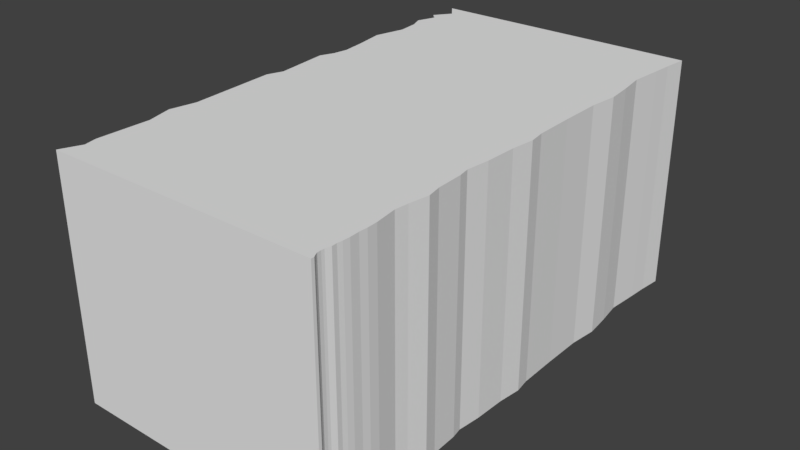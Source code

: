 # Source: FlatSplitHalf.blend  (saved by Blender 2.78.0; exported with 4.5.12 LTS)
import bpy
from mathutils import Matrix  # noqa: F401  (used for matrix-valued properties, if any)

bpy.ops.wm.read_factory_settings(use_empty=True)
scene = bpy.context.scene
scene.name = 'Scene'

# ---- collections
col_collection_1 = bpy.data.collections.new('Collection 1'); scene.collection.children.link(col_collection_1)

# ---- materials (node trees are filled in below, after node groups)
mat_asphalt = bpy.data.materials.new('Asphalt')
mat_asphalt.alpha_threshold = 0.0
mat_asphalt.use_transparent_shadow = False
mat_asphalt.roughness = 0.5
mat_dirt = bpy.data.materials.new('Dirt')
mat_dirt.alpha_threshold = 0.0
mat_dirt.use_transparent_shadow = False
mat_dirt.roughness = 0.5

# ---- material node trees

# ---- world
world_world = bpy.data.worlds.new('World'); scene.world = world_world
world_world.color = (0.05088, 0.05088, 0.05088)
world_world.use_sun_shadow = False
world_world.sun_shadow_jitter_overblur = 0.0
world_world.cycles.sampling_method = 'MANUAL'

# ---- meshes
me_plane = bpy.data.meshes.new('Plane')
me_plane.from_pydata([(-15.0, 3.801e-05, 10.5), (-15.0, -3.801e-05, -10.5), (-15.0, -10.0, 10.5), (-15.0, -10.0, -10.5), (-15.0, -2.0, 10.5), (-15.0, -2.0, -10.5), (-15.0, -3.305e-05, -9.13), (-15.0, -2.921e-05, -8.069), (-15.0, -1.923e-05, -5.312), (-15.0, -6.667e-06, -1.842), (-15.0, 3.942e-06, 1.089), (-15.0, 2.118e-05, 5.851), (-14.64, 3.433e-05, 9.65), (-14.76, 3.242e-05, 9.129), (-14.72, 2.48e-05, 6.912), (-14.78, 1.717e-05, 4.752), (-14.76, 1.907e-06, 0.4335), (-14.76, -9.537e-06, -2.42), (-14.66, -1.144e-05, -3.037), (-14.78, -1.526e-05, -4.02), (-14.68, -2.289e-05, -6.604), (-14.78, -2.67e-05, -7.51), (-14.72, -3.242e-05, -8.86), (-14.49, -3.815e-05, -9.824), (-3.621, 3.815e-05, 10.5), (-3.621, -3.791e-05, -10.5), (-3.621, -10.0, 10.5), (-3.621, -10.0, -10.5), (-3.621, -2.0, 10.5), (-3.621, -2.0, -10.5), (-3.621, 3.768e-05, 10.37), (-3.621, 1.988e-05, 5.455), (-3.621, 1.433e-07, 0.006659), (-3.621, -1.878e-05, -5.219), (-3.686, 3.624e-05, 10.26), (-3.733, 3.624e-05, 10.15), (-3.742, 3.624e-05, 9.986), (-3.733, 3.433e-05, 9.862), (-3.679, 3.433e-05, 9.629), (-3.69, 3.433e-05, 9.417), (-3.666, 3.242e-05, 9.209), (-3.653, 3.242e-05, 8.926), (-3.673, 3.052e-05, 8.535), (-3.657, 3.052e-05, 8.193), (-3.677, 2.861e-05, 7.765), (-3.807, 2.289e-05, 6.841), (-3.751, 2.098e-05, 6.283), (-3.742, 1.717e-05, 4.851), (-3.789, 1.144e-05, 3.717), (-3.872, 1.144e-05, 3.261), (-3.77, 7.629e-06, 2.285), (-3.733, 3.815e-06, 0.9737), (-3.723, -1.907e-06, -0.6628), (-3.751, -9.537e-06, -2.327), (-3.751, -1.526e-05, -4.038), (-3.733, -2.289e-05, -6.298), (-3.891, -2.67e-05, -7.376), (-3.779, -3.052e-05, -8.743), (-3.723, -3.433e-05, -9.533), (-3.621, -10.0, -5.219), (-3.621, -10.0, 0.006697), (-3.621, -10.0, 5.455), (-3.621, -10.0, 10.37), (-15.0, -10.0, -9.13), (-15.0, -10.0, -8.069), (-15.0, -10.0, -5.312), (-15.0, -10.0, -1.842), (-15.0, -10.0, 1.089), (-15.0, -10.0, 5.851), (-14.72, -10.0, 6.912), (-14.76, -10.0, 9.129), (-14.64, -10.0, 9.65), (-3.686, -10.0, 10.26), (-3.733, -10.0, 10.15), (-3.742, -10.0, 9.986), (-3.733, -10.0, 9.862), (-3.679, -10.0, 9.629), (-3.69, -10.0, 9.417), (-3.666, -10.0, 9.209), (-3.653, -10.0, 8.926), (-3.673, -10.0, 8.535), (-3.657, -10.0, 8.193), (-3.677, -10.0, 7.765), (-3.807, -10.0, 6.841), (-3.751, -10.0, 6.283), (-3.742, -10.0, 4.851), (-3.789, -10.0, 3.717), (-3.872, -10.0, 3.261), (-3.77, -10.0, 2.285), (-3.733, -10.0, 0.9737), (-3.723, -10.0, -0.6628), (-3.751, -10.0, -2.327), (-3.751, -10.0, -4.038), (-3.733, -10.0, -6.297), (-3.891, -10.0, -7.376), (-3.779, -10.0, -8.743), (-3.723, -10.0, -9.533), (-14.49, -10.0, -9.824), (-14.72, -10.0, -8.86), (-14.78, -10.0, -7.51), (-14.68, -10.0, -6.604), (-14.78, -10.0, -4.02), (-14.66, -10.0, -3.037), (-14.76, -10.0, -2.42), (-14.76, -10.0, 0.4335), (-14.78, -10.0, 4.752), (-15.0, -2.0, -5.312), (-14.78, -2.0, 4.752), (-14.68, -2.0, -6.604), (-14.78, -2.0, -7.51), (-15.0, -2.0, -8.069), (-14.72, -2.0, -8.86), (-15.0, -2.0, -9.13), (-14.49, -2.0, -9.824), (-14.64, -2.0, 9.65), (-14.76, -2.0, 9.129), (-14.72, -2.0, 6.912), (-15.0, -2.0, 5.851), (-15.0, -2.0, 1.089), (-14.76, -2.0, 0.4335), (-15.0, -2.0, -1.842), (-14.76, -2.0, -2.42), (-14.66, -2.0, -3.037), (-14.78, -2.0, -4.02), (-3.723, -2.0, -9.533), (-3.779, -2.0, -8.743), (-3.891, -2.0, -7.376), (-3.733, -2.0, -6.298), (-3.621, -2.0, -5.219), (-3.751, -2.0, -4.038), (-3.751, -2.0, -2.327), (-3.723, -2.0, -0.6628), (-3.621, -2.0, 0.006667), (-3.733, -2.0, 0.9737), (-3.77, -2.0, 2.285), (-3.872, -2.0, 3.261), (-3.789, -2.0, 3.717), (-3.742, -2.0, 4.851), (-3.621, -2.0, 5.455), (-3.751, -2.0, 6.283), (-3.807, -2.0, 6.841), (-3.677, -2.0, 7.765), (-3.657, -2.0, 8.193), (-3.673, -2.0, 8.535), (-3.653, -2.0, 8.926), (-3.666, -2.0, 9.209), (-3.69, -2.0, 9.417), (-3.679, -2.0, 9.629), (-3.733, -2.0, 9.862), (-3.742, -2.0, 9.986), (-3.733, -2.0, 10.15), (-3.686, -2.0, 10.26), (-3.621, -2.0, 10.37)], [], [(113, 97, 63, 112), (29, 27, 3, 5), (25, 29, 5, 1), (5, 3, 97, 113), (0, 4, 28, 24), (4, 2, 26, 28), (2, 71, 70, 69, 68, 105, 67, 104, 66, 103, 102, 101, 65, 100, 99, 64, 98, 63, 97, 3, 27, 96, 95, 94, 93, 59, 92, 91, 90, 60, 89, 88, 87, 86, 85, 61, 84, 83, 82, 81, 80, 79, 78, 77, 76, 75, 74, 73, 72, 62, 26), (0, 24, 30, 34, 35, 36, 37, 38, 39, 40, 41, 42, 43, 44, 45, 46, 31, 47, 48, 49, 50, 51, 32, 52, 53, 54, 33, 55, 56, 57, 58, 25, 1, 23, 6, 22, 7, 21, 20, 8, 19, 18, 17, 9, 16, 10, 15, 11, 14, 13, 12), (109, 99, 100, 108), (110, 64, 99, 109), (111, 98, 64, 110), (112, 63, 98, 111), (119, 104, 67, 118), (120, 66, 104, 119), (121, 103, 66, 120), (122, 102, 103, 121), (123, 101, 102, 122), (106, 65, 101, 123), (108, 100, 65, 106), (118, 67, 105, 107), (107, 105, 68, 117), (117, 68, 69, 116), (116, 69, 70, 115), (115, 70, 71, 114), (114, 71, 2, 4), (12, 114, 4, 0), (13, 115, 114, 12), (14, 116, 115, 13), (11, 117, 116, 14), (15, 107, 117, 11), (10, 118, 107, 15), (20, 108, 106, 8), (8, 106, 123, 19), (19, 123, 122, 18), (18, 122, 121, 17), (17, 121, 120, 9), (9, 120, 119, 16), (16, 119, 118, 10), (6, 112, 111, 22), (22, 111, 110, 7), (7, 110, 109, 21), (21, 109, 108, 20), (1, 5, 113, 23), (23, 113, 112, 6), (29, 25, 58, 124), (124, 58, 57, 125), (125, 57, 56, 126), (126, 56, 55, 127), (127, 55, 33, 128), (128, 33, 54, 129), (129, 54, 53, 130), (130, 53, 52, 131), (131, 52, 32, 132), (132, 32, 51, 133), (133, 51, 50, 134), (134, 50, 49, 135), (135, 49, 48, 136), (136, 48, 47, 137), (137, 47, 31, 138), (138, 31, 46, 139), (139, 46, 45, 140), (140, 45, 44, 141), (141, 44, 43, 142), (142, 43, 42, 143), (143, 42, 41, 144), (144, 41, 40, 145), (145, 40, 39, 146), (146, 39, 38, 147), (147, 38, 37, 148), (148, 37, 36, 149), (149, 36, 35, 150), (150, 35, 34, 151), (151, 34, 30, 152), (152, 30, 24, 28), (62, 152, 28, 26), (72, 151, 152, 62), (73, 150, 151, 72), (74, 149, 150, 73), (75, 148, 149, 74), (76, 147, 148, 75), (77, 146, 147, 76), (78, 145, 146, 77), (79, 144, 145, 78), (80, 143, 144, 79), (81, 142, 143, 80), (82, 141, 142, 81), (83, 140, 141, 82), (84, 139, 140, 83), (61, 138, 139, 84), (85, 137, 138, 61), (86, 136, 137, 85), (87, 135, 136, 86), (88, 134, 135, 87), (89, 133, 134, 88), (60, 132, 133, 89), (90, 131, 132, 60), (91, 130, 131, 90), (92, 129, 130, 91), (59, 128, 129, 92), (93, 127, 128, 59), (94, 126, 127, 93), (95, 125, 126, 94), (96, 124, 125, 95), (27, 29, 124, 96)])
me_plane.polygons.foreach_set('material_index', [1, 1, 0, 1, 0, 1, 1, 0, 1, 1, 1, 1, 1, 1, 1, 1, 1, 1, 1, 1, 1, 1, 1, 1, 1, 0, 0, 0, 0, 0, 0, 0, 0, 0, 0, 0, 0, 0, 0, 0, 0, 0, 0, 0, 0, 0, 0, 0, 0, 0, 0, 0, 0, 0, 0, 0, 0, 0, 0, 0, 0, 0, 0, 0, 0, 0, 0, 0, 0, 0, 0, 0, 0, 0, 1, 1, 1, 1, 1, 1, 1, 1, 1, 1, 1, 1, 1, 1, 1, 1, 1, 1, 1, 1, 1, 1, 1, 1, 1, 1, 1, 1, 1, 1])
_uv = me_plane.uv_layers.new(name='UVMap')
_uv.uv.foreach_set('vector', [0.34, 0.4087, 0.2931, 0.2896, 0.3103, 0.284, 0.3539, 0.4116, 0.5332, 0.2501, 0.5332, 0.4999, 0.1778, 0.4999, 0.1778, 0.2501, 0.75, 0.08799, 0.75, 0.1759, 0.25, 0.1759, 0.25, 0.08799, 0.3322, 0.4178, 0.2743, 0.2972, 0.2931, 0.2896, 0.34, 0.4087, 0.25, 0.2638, 0.25, 0.1759, 0.75, 0.1759, 0.75, 0.2638, 0.1778, 0.7499, 0.1778, 0.5001, 0.5332, 0.5001, 0.5332, 0.7499, 0.4519, 0.498, 0.4437, 0.4954, 0.4387, 0.4962, 0.4174, 0.4959, 0.4072, 0.498, 0.3966, 0.4964, 0.3614, 0.498, 0.3551, 0.4962, 0.3332, 0.498, 0.3277, 0.4962, 0.3217, 0.4955, 0.3123, 0.4964, 0.2999, 0.498, 0.2874, 0.4956, 0.2787, 0.4964, 0.2733, 0.498, 0.2657, 0.4959, 0.2632, 0.498, 0.2565, 0.4942, 0.25, 0.498, 0.25, 0.4146, 0.2593, 0.4154, 0.2669, 0.4158, 0.28, 0.4166, 0.2904, 0.4155, 0.3008, 0.4146, 0.3121, 0.4156, 0.3286, 0.4156, 0.3446, 0.4154, 0.351, 0.4146, 0.3603, 0.4155, 0.3729, 0.4157, 0.3823, 0.4165, 0.3867, 0.4159, 0.3976, 0.4155, 0.4034, 0.4146, 0.4113, 0.4156, 0.4167, 0.416, 0.4256, 0.415, 0.4297, 0.4149, 0.433, 0.415, 0.4368, 0.4149, 0.4395, 0.415, 0.4415, 0.4151, 0.4435, 0.4151, 0.4458, 0.4155, 0.447, 0.4155, 0.4485, 0.4155, 0.4496, 0.4151, 0.4507, 0.4146, 0.4519, 0.4146, 0.25, 0.375, 0.75, 0.375, 0.75, 0.3765, 0.7472, 0.3778, 0.7451, 0.3792, 0.7447, 0.3811, 0.7451, 0.3826, 0.7475, 0.3854, 0.747, 0.3879, 0.748, 0.3904, 0.7486, 0.3937, 0.7477, 0.3984, 0.7484, 0.4025, 0.7476, 0.4076, 0.7418, 0.4186, 0.7443, 0.4252, 0.75, 0.4351, 0.7447, 0.4422, 0.7426, 0.4558, 0.739, 0.4612, 0.7435, 0.4728, 0.7451, 0.4884, 0.75, 0.4999, 0.7455, 0.5079, 0.7443, 0.5277, 0.7443, 0.5481, 0.75, 0.5621, 0.7451, 0.575, 0.7382, 0.5878, 0.7431, 0.6041, 0.7455, 0.6135, 0.75, 0.625, 0.25, 0.625, 0.2724, 0.617, 0.25, 0.6087, 0.2622, 0.6055, 0.25, 0.5961, 0.2597, 0.5894, 0.2639, 0.5786, 0.25, 0.5632, 0.2597, 0.5479, 0.2648, 0.5362, 0.2605, 0.5288, 0.25, 0.5219, 0.2605, 0.4948, 0.25, 0.487, 0.2597, 0.4434, 0.25, 0.4303, 0.2622, 0.4177, 0.2605, 0.3913, 0.2656, 0.3851, 0.3812, 0.409, 0.3439, 0.2741, 0.3603, 0.2699, 0.3949, 0.4077, 0.3725, 0.4089, 0.3334, 0.277, 0.3439, 0.2741, 0.3812, 0.409, 0.3593, 0.4134, 0.3161, 0.2821, 0.3334, 0.277, 0.3725, 0.4089, 0.3539, 0.4116, 0.3103, 0.284, 0.3161, 0.2821, 0.3593, 0.4134, 0.5092, 0.4014, 0.5055, 0.2485, 0.5205, 0.248, 0.5203, 0.3994, 0.4711, 0.3984, 0.4569, 0.2534, 0.5055, 0.2485, 0.5092, 0.4014, 0.4617, 0.401, 0.444, 0.2551, 0.4569, 0.2534, 0.4711, 0.3984, 0.4516, 0.4024, 0.4324, 0.2566, 0.444, 0.2551, 0.4617, 0.401, 0.4354, 0.4026, 0.4138, 0.2594, 0.4324, 0.2566, 0.4516, 0.4024, 0.4143, 0.4028, 0.3879, 0.2638, 0.4138, 0.2594, 0.4354, 0.4026, 0.3949, 0.4077, 0.3603, 0.2699, 0.3879, 0.2638, 0.4143, 0.4028, 0.5203, 0.3994, 0.5205, 0.248, 0.6131, 0.254, 0.5773, 0.4095, 0.5773, 0.4095, 0.6131, 0.254, 0.6389, 0.2601, 0.5941, 0.4098, 0.5941, 0.4098, 0.6389, 0.2601, 0.6618, 0.2666, 0.6105, 0.4156, 0.6105, 0.4156, 0.6618, 0.2666, 0.7158, 0.2865, 0.6393, 0.4222, 0.6393, 0.4222, 0.7158, 0.2865, 0.725, 0.2915, 0.6469, 0.4252, 0.6469, 0.4252, 0.725, 0.2915, 0.7499, 0.3055, 0.6569, 0.4243, 0.64, 1.167, 0.8027, 1.221, 0.7618, 1.325, 0.6449, 1.216, 0.6523, 1.129, 0.8142, 1.178, 0.8027, 1.221, 0.64, 1.167, 0.6759, 0.9685, 0.8388, 0.9887, 0.8142, 1.178, 0.6523, 1.129, 0.6955, 0.8858, 0.8469, 0.9023, 0.8388, 0.9887, 0.6759, 0.9685, 0.6917, 0.8053, 0.8506, 0.81, 0.8469, 0.9023, 0.6955, 0.8858, 0.7131, 0.5308, 0.8581, 0.5282, 0.8506, 0.81, 0.6917, 0.8053, 0.7178, -0.03931, 0.8717, -0.02893, 0.8626, 0.06789, 0.7245, 0.05531, 0.7245, 0.05531, 0.8626, 0.06789, 0.8541, 0.1574, 0.7129, 0.1501, 0.7129, 0.1501, 0.8541, 0.1574, 0.8516, 0.2227, 0.7062, 0.2231, 0.7062, 0.2231, 0.8516, 0.2227, 0.8523, 0.2647, 0.7087, 0.2687, 0.7087, 0.2687, 0.8523, 0.2647, 0.8534, 0.3108, 0.7167, 0.3107, 0.7167, 0.3107, 0.8534, 0.3108, 0.8557, 0.4737, 0.7043, 0.4812, 0.7043, 0.4812, 0.8557, 0.4737, 0.8581, 0.5282, 0.7131, 0.5308, 0.7314, -0.2432, 0.8986, -0.2493, 0.897, -0.2186, 0.7182, -0.2175, 0.7182, -0.2175, 0.897, -0.2186, 0.8861, -0.1392, 0.7321, -0.1483, 0.7321, -0.1483, 0.8861, -0.1392, 0.8798, -0.09398, 0.7238, -0.1068, 0.7238, -0.1068, 0.8798, -0.09398, 0.8717, -0.02893, 0.7178, -0.03931, 0.7117, -0.3367, 0.8527, -0.4448, 0.8913, -0.3465, 0.7494, -0.3007, 0.7494, -0.3007, 0.8913, -0.3465, 0.8986, -0.2493, 0.7314, -0.2432, -0.06591, -0.4998, 0.03197, -0.3606, 0.0083, -0.3034, -0.1401, -0.4008, -0.1401, -0.4008, 0.0083, -0.3034, -0.01124, -0.2484, -0.1732, -0.3274, -0.1732, -0.3274, -0.01124, -0.2484, -0.03718, -0.1548, -0.206, -0.2002, -0.206, -0.2002, -0.03718, -0.1548, -0.06016, -0.07312, -0.2232, -0.1081, -0.2232, -0.1081, -0.06016, -0.07312, -0.077, 0.008568, -0.2369, -0.01755, -0.2369, -0.01755, -0.077, 0.008568, -0.08211, 0.09662, -0.2474, 0.08122, -0.2474, 0.08122, -0.08211, 0.09662, -0.09225, 0.235, -0.2607, 0.2205, -0.2607, 0.2205, -0.09225, 0.235, -0.09822, 0.3721, -0.2762, 0.3605, -0.2762, 0.3605, -0.09822, 0.3721, -0.1029, 0.4269, -0.2822, 0.42, -0.2822, 0.42, -0.1029, 0.4269, -0.1001, 0.5217, -0.292, 0.5176, -0.292, 0.5176, -0.1001, 0.5217, -0.09949, 0.6532, -0.2994, 0.6534, -0.2994, 0.6534, -0.09949, 0.6532, -0.0907, 0.7495, -0.2994, 0.7574, -0.2994, 0.7574, -0.0907, 0.7495, -0.09297, 0.7963, -0.2977, 0.807, -0.2977, 0.807, -0.09297, 0.7963, -0.0847, 0.9076, -0.2898, 0.9338, -0.2898, 0.9338, -0.0847, 0.9076, -0.0827, 0.9672, -0.2815, 0.9994, -0.2815, 0.9994, -0.0827, 0.9672, -0.06513, 1.041, -0.2624, 1.09, -0.2624, 1.09, -0.06513, 1.041, -0.05105, 1.09, -0.2476, 1.149, -0.2476, 1.149, -0.05105, 1.09, -0.03154, 1.174, -0.2173, 1.25, -0.2173, 1.25, -0.03154, 1.174, -0.01992, 1.21, -0.1991, 1.294, -0.1991, 1.294, -0.01992, 1.21, -0.009296, 1.238, -0.1832, 1.327, -0.1832, 1.327, -0.009296, 1.238, 0.002579, 1.269, -0.1639, 1.365, -0.1639, 1.365, 0.002579, 1.269, 0.01222, 1.291, -0.1483, 1.391, -0.1483, 1.391, 0.01222, 1.291, 0.02031, 1.307, -0.1368, 1.41, -0.1368, 1.41, 0.02031, 1.307, 0.03261, 1.328, -0.1251, 1.428, -0.1251, 1.428, 0.03261, 1.328, 0.03721, 1.345, -0.1099, 1.448, -0.1099, 1.448, 0.03721, 1.345, 0.04089, 1.354, -0.1027, 1.458, -0.1027, 1.458, 0.04089, 1.354, 0.04663, 1.363, -0.09265, 1.471, -0.09265, 1.471, 0.04663, 1.363, 0.05326, 1.369, -0.08497, 1.481, -0.08497, 1.481, 0.05326, 1.369, 0.06113, 1.375, -0.07715, 1.491, -0.07715, 1.491, 0.06113, 1.375, 0.06726, 1.383, -0.06956, 1.5, 0.7476, 0.684, 0.6889, 0.5455, 0.691, 0.5445, 0.7499, 0.683, 0.745, 0.6851, 0.6871, 0.547, 0.6889, 0.5455, 0.7476, 0.684, 0.7423, 0.6862, 0.6854, 0.5482, 0.6871, 0.547, 0.745, 0.6851, 0.7393, 0.6875, 0.683, 0.549, 0.6854, 0.5482, 0.7423, 0.6862, 0.7367, 0.6885, 0.681, 0.5494, 0.683, 0.549, 0.7393, 0.6875, 0.7324, 0.6903, 0.6769, 0.5496, 0.681, 0.5494, 0.7367, 0.6885, 0.7286, 0.6919, 0.6724, 0.5511, 0.6769, 0.5496, 0.7324, 0.6903, 0.7247, 0.6935, 0.6691, 0.5523, 0.6724, 0.5511, 0.7286, 0.6919, 0.7192, 0.6957, 0.6645, 0.5538, 0.6691, 0.5523, 0.7247, 0.6935, 0.7117, 0.6987, 0.6581, 0.5555, 0.6645, 0.5538, 0.7192, 0.6957, 0.705, 0.7013, 0.6525, 0.5571, 0.6581, 0.5555, 0.7117, 0.6987, 0.6963, 0.7046, 0.6453, 0.5587, 0.6525, 0.5571, 0.705, 0.7013, 0.6761, 0.7123, 0.6295, 0.5609, 0.6453, 0.5587, 0.6963, 0.7046, 0.6643, 0.7161, 0.6199, 0.5632, 0.6295, 0.5609, 0.6761, 0.7123, 0.6445, 0.7222, 0.6059, 0.5665, 0.6199, 0.5632, 0.6643, 0.7161, 0.6311, 0.7258, 0.5943, 0.5669, 0.6059, 0.5665, 0.6445, 0.7222, 0.6028, 0.7324, 0.5733, 0.5682, 0.5943, 0.5669, 0.6311, 0.7258, 0.5928, 0.7342, 0.564, 0.5681, 0.5733, 0.5682, 0.6028, 0.7324, 0.5687, 0.7383, 0.5453, 0.5701, 0.564, 0.5681, 0.5928, 0.7342, 0.5351, 0.7418, 0.5193, 0.5705, 0.5453, 0.5701, 0.5687, 0.7383, 0.5102, 0.7433, 0.5, 0.5714, 0.5193, 0.5705, 0.5351, 0.7418, 0.4944, 0.7439, 0.4885, 0.571, 0.5, 0.5714, 0.5102, 0.7433, 0.4504, 0.7424, 0.462, 0.5711, 0.4885, 0.571, 0.4944, 0.7439, 0.4062, 0.7365, 0.4351, 0.57, 0.462, 0.5711, 0.4504, 0.7424, 0.3765, 0.7303, 0.4174, 0.5691, 0.4351, 0.57, 0.4062, 0.7365, 0.3508, 0.7233, 0.4008, 0.5658, 0.4174, 0.5691, 0.3765, 0.7303, 0.3259, 0.7151, 0.3848, 0.5615, 0.4008, 0.5658, 0.3508, 0.7233, 0.2931, 0.7017, 0.3671, 0.5581, 0.3848, 0.5615, 0.3259, 0.7151, 0.2764, 0.6932, 0.3556, 0.5553, 0.3671, 0.5581, 0.2931, 0.7017, 0.25, 0.6782, 0.3429, 0.5518, 0.3556, 0.5553, 0.2764, 0.6932])
me_plane.materials.append(mat_asphalt)
me_plane.materials.append(mat_dirt)
me_plane.use_remesh_preserve_volume = False
me_plane.use_remesh_preserve_attributes = False
me_plane.use_mirror_vertex_groups = False
me_plane.update()

# ---- objects
ob_flatground = bpy.data.objects.new('Flatground', me_plane)

# ---- transforms, parenting, visibility, modifiers, constraints
ob_flatground.location = (0.0, 10.5, 0.0)
ob_flatground.rotation_euler = (1.571, -0.0, 0.0)
ob_flatground.lineart.crease_threshold = 0.0

# ---- collection membership
col_collection_1.objects.link(ob_flatground)

# ---- scene / render settings (as saved in the file)
scene.frame_start = 1; scene.frame_end = 250; scene.frame_set(1)
scene.render.engine = 'BLENDER_EEVEE_NEXT'
scene.render.resolution_percentage = 50
scene.render.dither_intensity = 0.0
scene.cycles.use_denoising = False
scene.cycles.samples = 128
scene.cycles.sampling_pattern = 'TABULATED_SOBOL'
scene.cycles.light_sampling_threshold = 0.0
scene.cycles.use_adaptive_sampling = False
scene.cycles.use_light_tree = False
scene.cycles.blur_glossy = 0.0
scene.cycles.sample_clamp_indirect = 0.0
scene.view_settings.view_transform = 'Standard'
bpy.context.view_layer.update()

# ---- added for rendering (the .blend has no active camera and no usable light): camera, sun
cam_auto = bpy.data.cameras.new('AutoCamera')
cam_auto.lens = 50.0
cam_auto.sensor_width = 36.0
cam_auto.clip_end = 1000.0
ob_auto_camera = bpy.data.objects.new('AutoCamera', cam_auto)
scene.collection.objects.link(ob_auto_camera)
ob_auto_camera.location = (14.6469, -18.249, 14.166)
ob_auto_camera.rotation_euler = (1.09748, -7.21219e-08, 0.694738)
scene.camera = ob_auto_camera
light_auto_sun = bpy.data.lights.new('AutoSun', 'SUN')
light_auto_sun.energy = 3.0
light_auto_sun.angle = 0.0523599
ob_auto_sun = bpy.data.objects.new('AutoSun', light_auto_sun)
scene.collection.objects.link(ob_auto_sun)
ob_auto_sun.rotation_euler = (0.872665, 0.174533, 0.523599)
bpy.context.view_layer.update()
